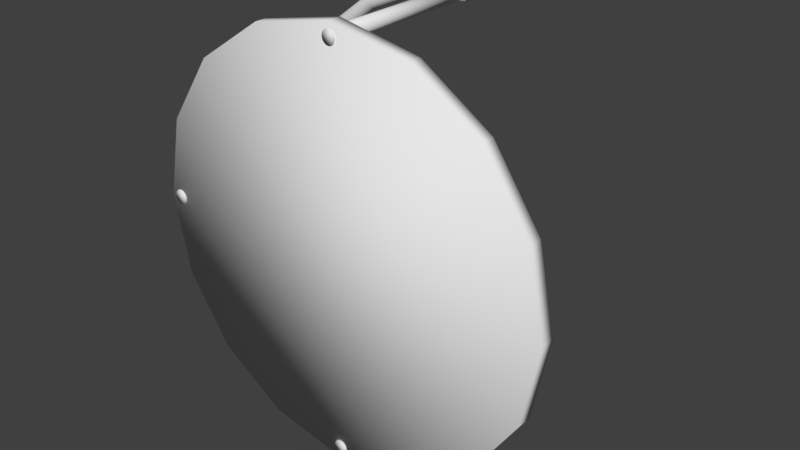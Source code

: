 # Source: Mainplatf.blend  (saved by Blender 2.79.0; exported with 4.5.12 LTS)
import bpy
from mathutils import Matrix  # noqa: F401  (used for matrix-valued properties, if any)

bpy.ops.wm.read_factory_settings(use_empty=True)
scene = bpy.context.scene
scene.name = 'Scene'

# ---- collections
col_collection_1 = bpy.data.collections.new('Collection 1'); scene.collection.children.link(col_collection_1)

# ---- materials (node trees are filled in below, after node groups)
mat_mainplatbase = bpy.data.materials.new('MainPlatBase')
mat_mainplatbase.alpha_threshold = 0.0
mat_mainplatbase.use_transparent_shadow = False
mat_mainplatbase.roughness = 0.5
mat_mainplatrail = bpy.data.materials.new('MainPlatRail')
mat_mainplatrail.alpha_threshold = 0.0
mat_mainplatrail.use_transparent_shadow = False
mat_mainplatrail.roughness = 0.5
mat_mainplatraillegs = bpy.data.materials.new('MainPlatRailLegs')
mat_mainplatraillegs.alpha_threshold = 0.0
mat_mainplatraillegs.use_transparent_shadow = False
mat_mainplatraillegs.roughness = 0.5

# ---- material node trees

# ---- world
world_world = bpy.data.worlds.new('World'); scene.world = world_world
world_world.color = (0.05088, 0.05088, 0.05088)
world_world.use_sun_shadow = False
world_world.sun_shadow_jitter_overblur = 0.0
world_world.cycles.sampling_method = 'MANUAL'

# ---- meshes
me_cylinder = bpy.data.meshes.new('Cylinder')
me_cylinder.from_pydata([(0.0, -0.901, -1.585), (0.0, -0.7606, -1.585), (0.7654, -0.901, -1.432), (0.7654, -0.7606, -1.432), (1.414, -0.901, -0.9988), (1.414, -0.7606, -0.9988), (1.848, -0.901, -0.35), (1.848, -0.7606, -0.35), (2.0, -0.901, 0.4154), (2.0, -0.7606, 0.4154), (1.848, -0.901, 1.181), (1.848, -0.7606, 1.181), (1.414, -0.901, 1.83), (1.414, -0.7606, 1.83), (0.7654, -0.901, 2.263), (0.7654, -0.7606, 2.263), (3.02e-07, -0.901, 2.415), (3.02e-07, -0.7606, 2.415), (-0.7654, -0.901, 2.263), (-0.7654, -0.7606, 2.263), (-1.414, -0.901, 1.83), (-1.414, -0.7606, 1.83), (-1.848, -0.901, 1.181), (-1.848, -0.7606, 1.181), (-2.0, -0.901, 0.4154), (-2.0, -0.7606, 0.4154), (-1.848, -0.901, -0.35), (-1.848, -0.7606, -0.35), (-1.414, -0.901, -0.9988), (-1.414, -0.7606, -0.9988), (-0.7654, -0.901, -1.432), (-0.7654, -0.7606, -1.432), (0.09393, 0.6912, -1.552), (0.09393, 0.729, -1.541), (0.09393, 0.7567, -1.514), (0.09393, 0.7669, -1.476), (0.09393, 0.7567, -1.438), (0.09393, 0.729, -1.41), (0.09393, 0.6912, -1.4), (0.09393, 0.6534, -1.41), (0.09393, 0.6257, -1.438), (0.09393, 0.6156, -1.476), (0.09393, 0.6257, -1.514), (0.09393, 0.6534, -1.541), (-0.5091, 0.6912, -1.485), (-0.5065, 0.729, -1.475), (-0.4993, 0.7567, -1.448), (-0.4895, 0.7669, -1.411), (-0.4797, 0.7567, -1.375), (-0.4725, 0.729, -1.348), (-0.4699, 0.6912, -1.338), (-0.4725, 0.6534, -1.348), (-0.4797, 0.6257, -1.375), (-0.4895, 0.6156, -1.411), (-0.4993, 0.6257, -1.448), (-0.5065, 0.6534, -1.475), (-0.9835, 0.6912, -1.288), (-0.9784, 0.729, -1.279), (-0.9646, 0.7567, -1.255), (-0.9457, 0.7669, -1.223), (-0.9267, 0.7567, -1.19), (-0.9129, 0.729, -1.166), (-0.9078, 0.6912, -1.157), (-0.9129, 0.6534, -1.166), (-0.9267, 0.6257, -1.19), (-0.9457, 0.6156, -1.223), (-0.9646, 0.6257, -1.255), (-0.9784, 0.6534, -1.279), (-1.391, 0.6912, -0.9754), (-1.384, 0.729, -0.9683), (-1.364, 0.7567, -0.9487), (-1.337, 0.7669, -0.9219), (-1.311, 0.7567, -0.8952), (-1.291, 0.729, -0.8756), (-1.284, 0.6912, -0.8685), (-1.291, 0.6534, -0.8756), (-1.311, 0.6257, -0.8952), (-1.337, 0.6156, -0.9219), (-1.364, 0.6257, -0.9487), (-1.384, 0.6534, -0.9683), (-1.703, 0.6912, -0.5681), (-1.695, 0.729, -0.563), (-1.671, 0.7567, -0.5492), (-1.638, 0.7669, -0.5302), (-1.605, 0.7567, -0.5113), (-1.581, 0.729, -0.4975), (-1.572, 0.6912, -0.4924), (-1.581, 0.6534, -0.4975), (-1.605, 0.6257, -0.5113), (-1.638, 0.6156, -0.5302), (-1.671, 0.6257, -0.5492), (-1.695, 0.6534, -0.563), (-1.9, 0.6912, -0.09368), (-1.89, 0.729, -0.09106), (-1.863, 0.7567, -0.08389), (-1.827, 0.7669, -0.0741), (-1.79, 0.7567, -0.06431), (-1.764, 0.729, -0.05714), (-1.754, 0.6912, -0.05452), (-1.764, 0.6534, -0.05714), (-1.79, 0.6257, -0.06431), (-1.827, 0.6156, -0.0741), (-1.863, 0.6257, -0.08389), (-1.89, 0.6534, -0.09106), (-1.967, 0.6912, 0.4154), (-1.957, 0.729, 0.4154), (-1.929, 0.7567, 0.4154), (-1.891, 0.7669, 0.4154), (-1.853, 0.7567, 0.4154), (-1.826, 0.729, 0.4154), (-1.816, 0.6912, 0.4154), (-1.826, 0.6534, 0.4154), (-1.853, 0.6257, 0.4154), (-1.891, 0.6156, 0.4154), (-1.929, 0.6257, 0.4154), (-1.957, 0.6534, 0.4154), (-1.9, 0.6912, 0.9245), (-1.89, 0.729, 0.9219), (-1.863, 0.7567, 0.9147), (-1.827, 0.7669, 0.9049), (-1.79, 0.7567, 0.8951), (-1.764, 0.729, 0.888), (-1.754, 0.6912, 0.8853), (-1.764, 0.6534, 0.888), (-1.79, 0.6257, 0.8951), (-1.827, 0.6156, 0.9049), (-1.863, 0.6257, 0.9147), (-1.89, 0.6534, 0.9219), (-1.703, 0.6912, 1.399), (-1.695, 0.729, 1.394), (-1.671, 0.7567, 1.38), (-1.638, 0.7669, 1.361), (-1.605, 0.7567, 1.342), (-1.581, 0.729, 1.328), (-1.572, 0.6912, 1.323), (-1.581, 0.6534, 1.328), (-1.605, 0.6257, 1.342), (-1.638, 0.6156, 1.361), (-1.671, 0.6257, 1.38), (-1.695, 0.6534, 1.394), (-1.391, 0.6912, 1.806), (-1.384, 0.729, 1.799), (-1.364, 0.7567, 1.78), (-1.337, 0.7669, 1.753), (-1.311, 0.7567, 1.726), (-1.291, 0.729, 1.706), (-1.284, 0.6912, 1.699), (-1.291, 0.6534, 1.706), (-1.311, 0.6257, 1.726), (-1.337, 0.6156, 1.753), (-1.364, 0.6257, 1.78), (-1.384, 0.6534, 1.799), (-0.9835, 0.6912, 2.119), (-0.9784, 0.729, 2.11), (-0.9646, 0.7567, 2.086), (-0.9457, 0.7669, 2.053), (-0.9267, 0.7567, 2.021), (-0.9129, 0.729, 1.997), (-0.9078, 0.6912, 1.988), (-0.9129, 0.6534, 1.997), (-0.9267, 0.6257, 2.021), (-0.9457, 0.6156, 2.053), (-0.9646, 0.6257, 2.086), (-0.9784, 0.6534, 2.11), (-0.5091, 0.6912, 2.315), (-0.5065, 0.729, 2.306), (-0.4993, 0.7567, 2.279), (-0.4895, 0.7669, 2.242), (-0.4797, 0.7567, 2.206), (-0.4725, 0.729, 2.179), (-0.4699, 0.6912, 2.169), (-0.4725, 0.6534, 2.179), (-0.4797, 0.6257, 2.206), (-0.4895, 0.6156, 2.242), (-0.4993, 0.6257, 2.279), (-0.5065, 0.6534, 2.306), (0.09393, 0.6912, 2.382), (0.09393, 0.729, 2.372), (0.09393, 0.7567, 2.345), (0.09393, 0.7669, 2.307), (0.09393, 0.7567, 2.269), (0.09393, 0.729, 2.241), (0.09393, 0.6912, 2.231), (0.09393, 0.6534, 2.241), (0.09393, 0.6257, 2.269), (0.09393, 0.6156, 2.307), (0.09393, 0.6257, 2.345), (0.09393, 0.6534, 2.372), (0.01193, -0.9074, 2.23), (0.01193, 0.6524, 2.23), (0.03745, -0.9074, 2.235), (0.03745, 0.6524, 2.235), (0.05908, -0.9074, 2.249), (0.05908, 0.6524, 2.249), (0.07354, -0.9074, 2.271), (0.07354, 0.6524, 2.271), (0.07862, -0.9074, 2.296), (0.07862, 0.6524, 2.296), (0.07354, -0.9074, 2.322), (0.07354, 0.6524, 2.322), (0.05908, -0.9074, 2.343), (0.05908, 0.6524, 2.343), (0.03745, -0.9074, 2.358), (0.03745, 0.6524, 2.358), (0.01193, -0.9074, 2.363), (0.01193, 0.6524, 2.363), (-0.01359, -0.9074, 2.358), (-0.01359, 0.6524, 2.358), (-0.03522, -0.9074, 2.343), (-0.03522, 0.6524, 2.343), (-0.04968, -0.9074, 2.322), (-0.04968, 0.6524, 2.322), (-0.05476, -0.9074, 2.296), (-0.05476, 0.6524, 2.296), (-0.04968, -0.9074, 2.271), (-0.04968, 0.6524, 2.271), (-0.03522, -0.9074, 2.249), (-0.03522, 0.6524, 2.249), (-0.01359, -0.9074, 2.235), (-0.01359, 0.6524, 2.235), (0.01193, -0.9074, -1.532), (0.01193, 0.6524, -1.532), (0.03745, -0.9074, -1.527), (0.03745, 0.6524, -1.527), (0.05908, -0.9074, -1.512), (0.05908, 0.6524, -1.512), (0.07354, -0.9074, -1.49), (0.07354, 0.6524, -1.49), (0.07862, -0.9074, -1.465), (0.07862, 0.6524, -1.465), (0.07354, -0.9074, -1.439), (0.07354, 0.6524, -1.439), (0.05908, -0.9074, -1.418), (0.05908, 0.6524, -1.418), (0.03745, -0.9074, -1.403), (0.03745, 0.6524, -1.403), (0.01193, -0.9074, -1.398), (0.01193, 0.6524, -1.398), (-0.01359, -0.9074, -1.403), (-0.01359, 0.6524, -1.403), (-0.03522, -0.9074, -1.418), (-0.03522, 0.6524, -1.418), (-0.04968, -0.9074, -1.439), (-0.04968, 0.6524, -1.439), (-0.05476, -0.9074, -1.465), (-0.05476, 0.6524, -1.465), (-0.04968, -0.9074, -1.49), (-0.04968, 0.6524, -1.49), (-0.03522, -0.9074, -1.512), (-0.03522, 0.6524, -1.512), (-0.01359, -0.9074, -1.527), (-0.01359, 0.6524, -1.527), (-1.887, -0.9074, 0.3485), (-1.887, 0.6524, 0.3485), (-1.861, -0.9074, 0.3536), (-1.861, 0.6524, 0.3536), (-1.84, -0.9074, 0.368), (-1.84, 0.6524, 0.368), (-1.825, -0.9074, 0.3897), (-1.825, 0.6524, 0.3897), (-1.82, -0.9074, 0.4152), (-1.82, 0.6524, 0.4152), (-1.825, -0.9074, 0.4407), (-1.825, 0.6524, 0.4407), (-1.84, -0.9074, 0.4624), (-1.84, 0.6524, 0.4624), (-1.861, -0.9074, 0.4768), (-1.861, 0.6524, 0.4768), (-1.887, -0.9074, 0.4819), (-1.887, 0.6524, 0.4819), (-1.913, -0.9074, 0.4768), (-1.913, 0.6524, 0.4768), (-1.934, -0.9074, 0.4624), (-1.934, 0.6524, 0.4624), (-1.949, -0.9074, 0.4407), (-1.949, 0.6524, 0.4407), (-1.954, -0.9074, 0.4152), (-1.954, 0.6524, 0.4152), (-1.949, -0.9074, 0.3897), (-1.949, 0.6524, 0.3897), (-1.934, -0.9074, 0.368), (-1.934, 0.6524, 0.368), (-1.913, -0.9074, 0.3536), (-1.913, 0.6524, 0.3536)], [], [(30, 0, 2, 4, 6, 8, 10, 12, 14, 16, 18, 20, 22, 24, 26, 28), (30, 31, 1, 0), (28, 29, 31, 30), (31, 29, 27, 25, 23, 21, 19, 17, 15, 13, 11, 9, 7, 5, 3, 1), (26, 27, 29, 28), (24, 25, 27, 26), (20, 21, 23, 22), (18, 19, 21, 20), (16, 17, 19, 18), (22, 23, 25, 24), (12, 13, 15, 14), (10, 11, 13, 12), (8, 9, 11, 10), (14, 15, 17, 16), (4, 5, 7, 6), (2, 3, 5, 4), (0, 1, 3, 2), (6, 7, 9, 8), (32, 44, 45, 33), (33, 45, 46, 34), (34, 46, 47, 35), (35, 47, 48, 36), (36, 48, 49, 37), (37, 49, 50, 38), (38, 50, 51, 39), (39, 51, 52, 40), (40, 52, 53, 41), (41, 53, 54, 42), (42, 54, 55, 43), (43, 55, 44, 32), (44, 56, 57, 45), (45, 57, 58, 46), (46, 58, 59, 47), (47, 59, 60, 48), (48, 60, 61, 49), (49, 61, 62, 50), (50, 62, 63, 51), (51, 63, 64, 52), (52, 64, 65, 53), (53, 65, 66, 54), (54, 66, 67, 55), (55, 67, 56, 44), (56, 68, 69, 57), (57, 69, 70, 58), (58, 70, 71, 59), (59, 71, 72, 60), (60, 72, 73, 61), (61, 73, 74, 62), (62, 74, 75, 63), (63, 75, 76, 64), (64, 76, 77, 65), (65, 77, 78, 66), (66, 78, 79, 67), (67, 79, 68, 56), (68, 80, 81, 69), (69, 81, 82, 70), (70, 82, 83, 71), (71, 83, 84, 72), (72, 84, 85, 73), (73, 85, 86, 74), (74, 86, 87, 75), (75, 87, 88, 76), (76, 88, 89, 77), (77, 89, 90, 78), (78, 90, 91, 79), (79, 91, 80, 68), (80, 92, 93, 81), (81, 93, 94, 82), (82, 94, 95, 83), (83, 95, 96, 84), (84, 96, 97, 85), (85, 97, 98, 86), (86, 98, 99, 87), (87, 99, 100, 88), (88, 100, 101, 89), (89, 101, 102, 90), (90, 102, 103, 91), (91, 103, 92, 80), (92, 104, 105, 93), (93, 105, 106, 94), (94, 106, 107, 95), (95, 107, 108, 96), (96, 108, 109, 97), (97, 109, 110, 98), (98, 110, 111, 99), (99, 111, 112, 100), (100, 112, 113, 101), (101, 113, 114, 102), (102, 114, 115, 103), (103, 115, 104, 92), (104, 116, 117, 105), (105, 117, 118, 106), (106, 118, 119, 107), (107, 119, 120, 108), (108, 120, 121, 109), (109, 121, 122, 110), (110, 122, 123, 111), (111, 123, 124, 112), (112, 124, 125, 113), (113, 125, 126, 114), (114, 126, 127, 115), (115, 127, 116, 104), (116, 128, 129, 117), (117, 129, 130, 118), (118, 130, 131, 119), (119, 131, 132, 120), (120, 132, 133, 121), (121, 133, 134, 122), (122, 134, 135, 123), (123, 135, 136, 124), (124, 136, 137, 125), (125, 137, 138, 126), (126, 138, 139, 127), (127, 139, 128, 116), (128, 140, 141, 129), (129, 141, 142, 130), (130, 142, 143, 131), (131, 143, 144, 132), (132, 144, 145, 133), (133, 145, 146, 134), (134, 146, 147, 135), (135, 147, 148, 136), (136, 148, 149, 137), (137, 149, 150, 138), (138, 150, 151, 139), (139, 151, 140, 128), (140, 152, 153, 141), (141, 153, 154, 142), (142, 154, 155, 143), (143, 155, 156, 144), (144, 156, 157, 145), (145, 157, 158, 146), (146, 158, 159, 147), (147, 159, 160, 148), (148, 160, 161, 149), (149, 161, 162, 150), (150, 162, 163, 151), (151, 163, 152, 140), (152, 164, 165, 153), (153, 165, 166, 154), (154, 166, 167, 155), (155, 167, 168, 156), (156, 168, 169, 157), (157, 169, 170, 158), (158, 170, 171, 159), (159, 171, 172, 160), (160, 172, 173, 161), (161, 173, 174, 162), (162, 174, 175, 163), (163, 175, 164, 152), (164, 176, 177, 165), (165, 177, 178, 166), (166, 178, 179, 167), (167, 179, 180, 168), (168, 180, 181, 169), (169, 181, 182, 170), (170, 182, 183, 171), (171, 183, 184, 172), (172, 184, 185, 173), (173, 185, 186, 174), (174, 186, 187, 175), (175, 187, 176, 164), (179, 178, 177, 176, 187, 186, 185, 184, 183, 182, 181, 180), (36, 37, 38, 39, 40, 41, 42, 43, 32, 33, 34, 35), (188, 189, 191, 190), (190, 191, 193, 192), (192, 193, 195, 194), (194, 195, 197, 196), (196, 197, 199, 198), (198, 199, 201, 200), (200, 201, 203, 202), (202, 203, 205, 204), (204, 205, 207, 206), (206, 207, 209, 208), (208, 209, 211, 210), (210, 211, 213, 212), (212, 213, 215, 214), (214, 215, 217, 216), (191, 189, 219, 217, 215, 213, 211, 209, 207, 205, 203, 201, 199, 197, 195, 193), (216, 217, 219, 218), (218, 219, 189, 188), (188, 190, 192, 194, 196, 198, 200, 202, 204, 206, 208, 210, 212, 214, 216, 218), (220, 221, 223, 222), (222, 223, 225, 224), (224, 225, 227, 226), (226, 227, 229, 228), (228, 229, 231, 230), (230, 231, 233, 232), (232, 233, 235, 234), (234, 235, 237, 236), (236, 237, 239, 238), (238, 239, 241, 240), (240, 241, 243, 242), (242, 243, 245, 244), (244, 245, 247, 246), (246, 247, 249, 248), (223, 221, 251, 249, 247, 245, 243, 241, 239, 237, 235, 233, 231, 229, 227, 225), (248, 249, 251, 250), (250, 251, 221, 220), (220, 222, 224, 226, 228, 230, 232, 234, 236, 238, 240, 242, 244, 246, 248, 250), (252, 253, 255, 254), (254, 255, 257, 256), (256, 257, 259, 258), (258, 259, 261, 260), (260, 261, 263, 262), (262, 263, 265, 264), (264, 265, 267, 266), (266, 267, 269, 268), (268, 269, 271, 270), (270, 271, 273, 272), (272, 273, 275, 274), (274, 275, 277, 276), (276, 277, 279, 278), (278, 279, 281, 280), (255, 253, 283, 281, 279, 277, 275, 273, 271, 269, 267, 265, 263, 261, 259, 257), (280, 281, 283, 282), (282, 283, 253, 252), (252, 254, 256, 258, 260, 262, 264, 266, 268, 270, 272, 274, 276, 278, 280, 282)])
me_cylinder.polygons.foreach_set('use_smooth', [True] * 218)
me_cylinder.polygons.foreach_set('material_index', [0, 0, 0, 0, 0, 0, 0, 0, 0, 0, 0, 0, 0, 0, 0, 0, 0, 0, 1, 1, 1, 1, 1, 1, 1, 1, 1, 1, 1, 1, 1, 1, 1, 1, 1, 1, 1, 1, 1, 1, 1, 1, 1, 1, 1, 1, 1, 1, 1, 1, 1, 1, 1, 1, 1, 1, 1, 1, 1, 1, 1, 1, 1, 1, 1, 1, 1, 1, 1, 1, 1, 1, 1, 1, 1, 1, 1, 1, 1, 1, 1, 1, 1, 1, 1, 1, 1, 1, 1, 1, 1, 1, 1, 1, 1, 1, 1, 1, 1, 1, 1, 1, 1, 1, 1, 1, 1, 1, 1, 1, 1, 1, 1, 1, 1, 1, 1, 1, 1, 1, 1, 1, 1, 1, 1, 1, 1, 1, 1, 1, 1, 1, 1, 1, 1, 1, 1, 1, 1, 1, 1, 1, 1, 1, 1, 1, 1, 1, 1, 1, 1, 1, 1, 1, 1, 1, 1, 1, 1, 1, 1, 1, 1, 1, 2, 2, 2, 2, 2, 2, 2, 2, 2, 2, 2, 2, 2, 2, 2, 2, 2, 2, 2, 2, 2, 2, 2, 2, 2, 2, 2, 2, 2, 2, 2, 2, 2, 2, 2, 2, 2, 2, 2, 2, 2, 2, 2, 2, 2, 2, 2, 2, 2, 2, 2, 2, 2, 2])
me_cylinder.materials.append(mat_mainplatbase)
me_cylinder.materials.append(mat_mainplatrail)
me_cylinder.materials.append(mat_mainplatraillegs)
me_cylinder.use_remesh_preserve_volume = False
me_cylinder.use_remesh_preserve_attributes = False
me_cylinder.use_mirror_vertex_groups = False
me_cylinder.update()

# ---- objects
ob_cylinder = bpy.data.objects.new('Cylinder', me_cylinder)

# ---- transforms, parenting, visibility, modifiers, constraints
ob_cylinder.location = (0.0, 0.0, 0.0)
ob_cylinder.lineart.crease_threshold = 0.0

# ---- collection membership
col_collection_1.objects.link(ob_cylinder)

# ---- scene / render settings (as saved in the file)
scene.frame_start = 1; scene.frame_end = 250; scene.frame_set(75)
scene.render.engine = 'BLENDER_EEVEE_NEXT'
scene.render.resolution_percentage = 50
scene.render.dither_intensity = 0.0
scene.cycles.use_denoising = False
scene.cycles.samples = 128
scene.cycles.sampling_pattern = 'TABULATED_SOBOL'
scene.cycles.use_adaptive_sampling = False
scene.cycles.use_light_tree = False
scene.cycles.blur_glossy = 0.0
scene.cycles.sample_clamp_indirect = 0.0
scene.view_settings.view_transform = 'Standard'
bpy.context.view_layer.update()

# ---- added for rendering (the .blend has no active camera and no usable light): camera, sun
cam_auto = bpy.data.cameras.new('AutoCamera')
cam_auto.lens = 50.0
cam_auto.sensor_width = 36.0
cam_auto.clip_end = 1000.0
ob_auto_camera = bpy.data.objects.new('AutoCamera', cam_auto)
scene.collection.objects.link(ob_auto_camera)
ob_auto_camera.location = (5.45829, -6.62022, 4.78204)
ob_auto_camera.rotation_euler = (1.09748, -7.21219e-08, 0.694738)
scene.camera = ob_auto_camera
light_auto_sun = bpy.data.lights.new('AutoSun', 'SUN')
light_auto_sun.energy = 3.0
light_auto_sun.angle = 0.0523599
ob_auto_sun = bpy.data.objects.new('AutoSun', light_auto_sun)
scene.collection.objects.link(ob_auto_sun)
ob_auto_sun.rotation_euler = (0.872665, 0.174533, 0.523599)
bpy.context.view_layer.update()
